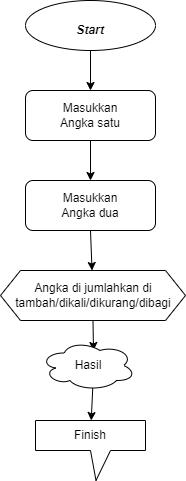

The diagram above was exported from draw.io. Its source (the exported page's mxGraphModel, read from the mxfile embedded in the PNG):
<mxGraphModel dx="578" dy="475" grid="1" gridSize="10" guides="1" tooltips="1" connect="1" arrows="1" fold="1" page="1" pageScale="1" pageWidth="850" pageHeight="1100" math="0" shadow="0">
  <root>
    <mxCell id="0" />
    <mxCell id="1" parent="0" />
    <mxCell id="2" value="" style="ellipse;whiteSpace=wrap;html=1;fontStyle=2" vertex="1" parent="1">
      <mxGeometry x="220" y="20" width="130" height="50" as="geometry" />
    </mxCell>
    <mxCell id="6" style="edgeStyle=none;html=1;exitX=0.5;exitY=1;exitDx=0;exitDy=0;" edge="1" parent="1" source="4" target="7">
      <mxGeometry relative="1" as="geometry">
        <mxPoint x="285" y="110" as="targetPoint" />
      </mxGeometry>
    </mxCell>
    <mxCell id="4" value="Start" style="text;strokeColor=none;align=center;fillColor=none;html=1;verticalAlign=middle;whiteSpace=wrap;rounded=0;fontStyle=3" vertex="1" parent="1">
      <mxGeometry x="240" y="30" width="90" height="40" as="geometry" />
    </mxCell>
    <mxCell id="9" style="edgeStyle=none;html=1;exitX=0.5;exitY=1;exitDx=0;exitDy=0;" edge="1" parent="1" source="7" target="10">
      <mxGeometry relative="1" as="geometry">
        <mxPoint x="285" y="200" as="targetPoint" />
      </mxGeometry>
    </mxCell>
    <mxCell id="7" value="" style="rounded=1;whiteSpace=wrap;html=1;" vertex="1" parent="1">
      <mxGeometry x="220" y="110" width="130" height="50" as="geometry" />
    </mxCell>
    <mxCell id="8" value="Masukkan Angka satu" style="text;strokeColor=none;align=center;fillColor=none;html=1;verticalAlign=middle;whiteSpace=wrap;rounded=0;" vertex="1" parent="1">
      <mxGeometry x="245" y="120" width="80" height="30" as="geometry" />
    </mxCell>
    <mxCell id="12" style="edgeStyle=none;html=1;exitX=0.5;exitY=1;exitDx=0;exitDy=0;" edge="1" parent="1" source="10" target="13">
      <mxGeometry relative="1" as="geometry">
        <mxPoint x="285" y="290" as="targetPoint" />
      </mxGeometry>
    </mxCell>
    <mxCell id="10" value="" style="rounded=1;whiteSpace=wrap;html=1;" vertex="1" parent="1">
      <mxGeometry x="220" y="200" width="130" height="50" as="geometry" />
    </mxCell>
    <mxCell id="11" value="Masukkan Angka dua" style="text;strokeColor=none;align=center;fillColor=none;html=1;verticalAlign=middle;whiteSpace=wrap;rounded=0;" vertex="1" parent="1">
      <mxGeometry x="245" y="210" width="80" height="30" as="geometry" />
    </mxCell>
    <mxCell id="16" style="edgeStyle=none;html=1;exitX=0.5;exitY=1;exitDx=0;exitDy=0;" edge="1" parent="1" source="13">
      <mxGeometry relative="1" as="geometry">
        <mxPoint x="288" y="370" as="targetPoint" />
      </mxGeometry>
    </mxCell>
    <mxCell id="13" value="" style="shape=hexagon;perimeter=hexagonPerimeter2;whiteSpace=wrap;html=1;fixedSize=1;" vertex="1" parent="1">
      <mxGeometry x="195" y="290" width="185" height="50" as="geometry" />
    </mxCell>
    <mxCell id="15" value="Angka di jumlahkan di tambah/dikali/dikurang/dibagi" style="text;strokeColor=none;align=center;fillColor=none;html=1;verticalAlign=middle;whiteSpace=wrap;rounded=0;" vertex="1" parent="1">
      <mxGeometry x="257.5" y="300" width="60" height="30" as="geometry" />
    </mxCell>
    <mxCell id="19" style="edgeStyle=none;html=1;exitX=0.55;exitY=0.95;exitDx=0;exitDy=0;exitPerimeter=0;" edge="1" parent="1" source="17" target="20">
      <mxGeometry relative="1" as="geometry">
        <mxPoint x="287" y="440" as="targetPoint" />
      </mxGeometry>
    </mxCell>
    <mxCell id="17" value="" style="ellipse;shape=cloud;whiteSpace=wrap;html=1;" vertex="1" parent="1">
      <mxGeometry x="235" y="360" width="95" height="50" as="geometry" />
    </mxCell>
    <mxCell id="18" value="Hasil" style="text;strokeColor=none;align=center;fillColor=none;html=1;verticalAlign=middle;whiteSpace=wrap;rounded=0;" vertex="1" parent="1">
      <mxGeometry x="252.5" y="370" width="60" height="30" as="geometry" />
    </mxCell>
    <mxCell id="20" value="" style="shape=callout;whiteSpace=wrap;html=1;perimeter=calloutPerimeter;position2=0.55;" vertex="1" parent="1">
      <mxGeometry x="230" y="440" width="110" height="60" as="geometry" />
    </mxCell>
    <mxCell id="21" value="Finish" style="text;strokeColor=none;align=center;fillColor=none;html=1;verticalAlign=middle;whiteSpace=wrap;rounded=0;" vertex="1" parent="1">
      <mxGeometry x="255" y="440" width="60" height="30" as="geometry" />
    </mxCell>
  </root>
</mxGraphModel>